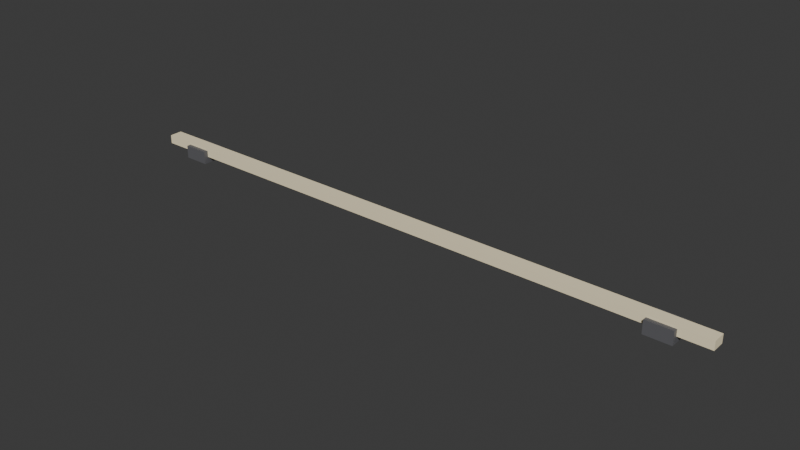 # Source: ILU_Fita_Cama_v01.blend  (saved by Blender 4.2.66; exported with 4.5.12 LTS)
import bpy
from mathutils import Matrix  # noqa: F401  (used for matrix-valued properties, if any)

bpy.ops.wm.read_factory_settings(use_empty=True)
scene = bpy.context.scene
scene.name = 'Scene'

# ---- collections
col_collection = bpy.data.collections.new('Collection'); scene.collection.children.link(col_collection)

# ---- materials (node trees are filled in below, after node groups)
mat_polyroom_pbr = bpy.data.materials.new('Polyroom_PBR')

# ---- material node trees
mat_polyroom_pbr.use_nodes = True; mat_polyroom_pbr.node_tree.nodes.clear()
_N = mat_polyroom_pbr.node_tree.nodes; _L = mat_polyroom_pbr.node_tree.links
n0 = _N.new('ShaderNodeOutputMaterial'); n0.name = 'Material Output'; n0.location = (300, 0)
n1 = _N.new('ShaderNodeBsdfPrincipled'); n1.name = 'Principled BSDF'; n1.location = (0, 0)
n2 = _N.new('ShaderNodeVertexColor'); n2.name = 'Color Attribute'; n2.location = (-300, 0)
n2.layer_name = 'Color'
_L.new(n2.outputs[0], n1.inputs[0])
_L.new(n1.outputs[0], n0.inputs[0])
n0.is_active_output = True

# ---- world
world_world = bpy.data.worlds.new('World'); scene.world = world_world
world_world.use_nodes = True; world_world.node_tree.nodes.clear()
_N = world_world.node_tree.nodes; _L = world_world.node_tree.links
n0 = _N.new('ShaderNodeOutputWorld'); n0.name = 'World Output'; n0.location = (300, 300)
n1 = _N.new('ShaderNodeBackground'); n1.name = 'Background'; n1.location = (10, 300)
n1.inputs[0].default_value = (0.05088, 0.05088, 0.05088, 1.0)
_L.new(n1.outputs[0], n0.inputs[0])
n0.is_active_output = True
world_world.color = (0.05088, 0.05088, 0.05088)
world_world.sun_shadow_jitter_overblur = 0.0

# ---- meshes
me_ilu_fita_cama_v01_mesh = bpy.data.meshes.new('ILU_Fita_Cama_v01_Mesh')
me_ilu_fita_cama_v01_mesh.from_pydata([(-0.7, -0.015, 0.015), (-0.7, -0.015, 0.035), (-0.7, 0.015, 0.015), (-0.7, 0.015, 0.035), (0.7, -0.015, 0.015), (0.7, -0.015, 0.035), (0.7, 0.015, 0.015), (0.7, 0.015, 0.035), (-0.63, -0.025, 0.0), (-0.63, -0.025, 0.03), (-0.63, 0.025, 0.0), (-0.63, 0.025, 0.03), (-0.57, -0.025, 0.0), (-0.57, -0.025, 0.03), (-0.57, 0.025, 0.0), (-0.57, 0.025, 0.03), (0.57, -0.025, 0.0), (0.57, -0.025, 0.03), (0.57, 0.025, 0.0), (0.57, 0.025, 0.03), (0.63, -0.025, 0.0), (0.63, -0.025, 0.03), (0.63, 0.025, 0.0), (0.63, 0.025, 0.03)], [], [(0, 1, 3, 2), (2, 3, 7, 6), (6, 7, 5, 4), (4, 5, 1, 0), (2, 6, 4, 0), (7, 3, 1, 5), (8, 9, 11, 10), (10, 11, 15, 14), (14, 15, 13, 12), (12, 13, 9, 8), (10, 14, 12, 8), (15, 11, 9, 13), (16, 17, 19, 18), (18, 19, 23, 22), (22, 23, 21, 20), (20, 21, 17, 16), (18, 22, 20, 16), (23, 19, 17, 21)])
_uv = me_ilu_fita_cama_v01_mesh.uv_layers.new(name='UVMap')
_uv.uv.foreach_set('vector', [0.1025, 0.5528, 0.08828, 0.5528, 0.08828, 0.5314, 0.1025, 0.5314, 0.06644, 0.9981, 0.05221, 0.9981, 0.05221, 0.001903, 0.06644, 0.001903, 0.1025, 0.5779, 0.08828, 0.5779, 0.08828, 0.5566, 0.1025, 0.5566, 0.08448, 0.9981, 0.07025, 0.9981, 0.07025, 0.001903, 0.08448, 0.001903, 0.02325, 0.001903, 0.02325, 0.9981, 0.001903, 0.9981, 0.001903, 0.001903, 0.0484, 0.001903, 0.0484, 0.9981, 0.02706, 0.9981, 0.02706, 0.001903, 0.1096, 0.4095, 0.08828, 0.4095, 0.08828, 0.3739, 0.1096, 0.3739, 0.1096, 0.2306, 0.08828, 0.2306, 0.08828, 0.1879, 0.1096, 0.1879, 0.1096, 0.4489, 0.08828, 0.4489, 0.08828, 0.4133, 0.1096, 0.4133, 0.1096, 0.3236, 0.08828, 0.3236, 0.08828, 0.2809, 0.1096, 0.2809, 0.1239, 0.001903, 0.1239, 0.0446, 0.08828, 0.0446, 0.08828, 0.001903, 0.1239, 0.0484, 0.1239, 0.0911, 0.08828, 0.0911, 0.08828, 0.0484, 0.1096, 0.4883, 0.08828, 0.4883, 0.08828, 0.4527, 0.1096, 0.4527, 0.1096, 0.3701, 0.08828, 0.3701, 0.08828, 0.3274, 0.1096, 0.3274, 0.1096, 0.5276, 0.08828, 0.5276, 0.08828, 0.4921, 0.1096, 0.4921, 0.1096, 0.2771, 0.08828, 0.2771, 0.08828, 0.2344, 0.1096, 0.2344, 0.1239, 0.0949, 0.1239, 0.1376, 0.08828, 0.1376, 0.08828, 0.0949, 0.1239, 0.1414, 0.1239, 0.1841, 0.08828, 0.1841, 0.08828, 0.1414])
_ca = me_ilu_fita_cama_v01_mesh.color_attributes.new('Color', 'FLOAT_COLOR', 'POINT')
_ca.data.foreach_set('color', [1.0, 0.88, 0.6, 1.0, 1.0, 0.88, 0.6, 1.0, 1.0, 0.88, 0.6, 1.0, 1.0, 0.88, 0.6, 1.0, 1.0, 0.88, 0.6, 1.0, 1.0, 0.88, 0.6, 1.0, 1.0, 0.88, 0.6, 1.0, 1.0, 0.88, 0.6, 1.0, 0.12, 0.12, 0.13, 1.0, 0.12, 0.12, 0.13, 1.0, 0.12, 0.12, 0.13, 1.0, 0.12, 0.12, 0.13, 1.0, 0.12, 0.12, 0.13, 1.0, 0.12, 0.12, 0.13, 1.0, 0.12, 0.12, 0.13, 1.0, 0.12, 0.12, 0.13, 1.0, 0.12, 0.12, 0.13, 1.0, 0.12, 0.12, 0.13, 1.0, 0.12, 0.12, 0.13, 1.0, 0.12, 0.12, 0.13, 1.0, 0.12, 0.12, 0.13, 1.0, 0.12, 0.12, 0.13, 1.0, 0.12, 0.12, 0.13, 1.0, 0.12, 0.12, 0.13, 1.0])
me_ilu_fita_cama_v01_mesh.materials.append(mat_polyroom_pbr)
me_ilu_fita_cama_v01_mesh.update()

# ---- objects
ob_ilu_fita_cama_v01 = bpy.data.objects.new('ILU_Fita_Cama_v01', me_ilu_fita_cama_v01_mesh)

# ---- transforms, parenting, visibility, modifiers, constraints
ob_ilu_fita_cama_v01.location = (0.0, 0.0, 0.0)

# ---- collection membership
col_collection.objects.link(ob_ilu_fita_cama_v01)

# ---- scene / render settings (as saved in the file)
scene.frame_start = 1; scene.frame_end = 250; scene.frame_set(1)
scene.render.engine = 'BLENDER_EEVEE_NEXT'
bpy.context.view_layer.update()

# ---- added for rendering (the .blend has no active camera and no usable light): camera, sun
cam_auto = bpy.data.cameras.new('AutoCamera')
cam_auto.lens = 50.0
cam_auto.sensor_width = 36.0
cam_auto.clip_end = 1000.0
ob_auto_camera = bpy.data.objects.new('AutoCamera', cam_auto)
scene.collection.objects.link(ob_auto_camera)
ob_auto_camera.location = (1.29654, -1.55585, 1.05474)
ob_auto_camera.rotation_euler = (1.09748, -7.21219e-08, 0.694738)
scene.camera = ob_auto_camera
light_auto_sun = bpy.data.lights.new('AutoSun', 'SUN')
light_auto_sun.energy = 3.0
light_auto_sun.angle = 0.0523599
ob_auto_sun = bpy.data.objects.new('AutoSun', light_auto_sun)
scene.collection.objects.link(ob_auto_sun)
ob_auto_sun.rotation_euler = (0.872665, 0.174533, 0.523599)
bpy.context.view_layer.update()

